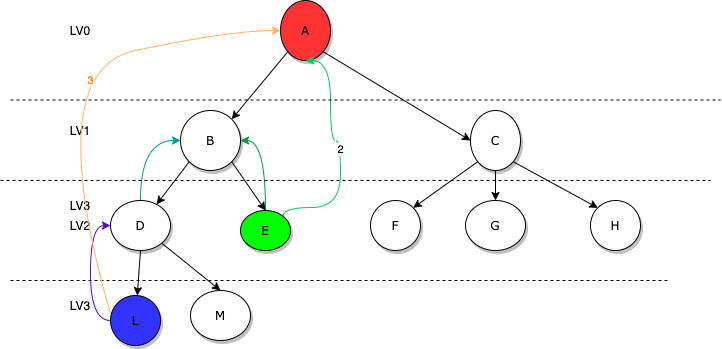

The diagram above was exported from draw.io. Its source (the exported page's mxGraphModel, read from the mxfile embedded in the PNG):
<mxGraphModel dx="1426" dy="794" grid="1" gridSize="10" guides="1" tooltips="1" connect="1" arrows="1" fold="1" page="1" pageScale="1" pageWidth="1100" pageHeight="850" background="#ffffff" math="0" shadow="0">
  <root>
    <mxCell id="0" />
    <mxCell id="1" parent="0" />
    <mxCell id="3PWKWd058Ao1DYrVOeg7-38" value="" style="group" vertex="1" connectable="0" parent="1">
      <mxGeometry x="170" y="80" width="720" height="345" as="geometry" />
    </mxCell>
    <mxCell id="1ea317790d2ca983-1" value="A" style="ellipse;whiteSpace=wrap;html=1;rounded=0;shadow=1;comic=0;labelBackgroundColor=none;strokeWidth=1;fontFamily=Verdana;fontSize=12;align=center;fillColor=#FF3333;" parent="3PWKWd058Ao1DYrVOeg7-38" vertex="1">
      <mxGeometry x="280" width="50" height="60" as="geometry" />
    </mxCell>
    <mxCell id="3PWKWd058Ao1DYrVOeg7-1" value="B" style="ellipse;whiteSpace=wrap;html=1;rounded=0;shadow=1;comic=0;labelBackgroundColor=none;strokeWidth=1;fontFamily=Verdana;fontSize=12;align=center;" vertex="1" parent="3PWKWd058Ao1DYrVOeg7-38">
      <mxGeometry x="180" y="110" width="60" height="60" as="geometry" />
    </mxCell>
    <mxCell id="3PWKWd058Ao1DYrVOeg7-10" style="rounded=0;orthogonalLoop=1;jettySize=auto;html=1;exitX=0;exitY=1;exitDx=0;exitDy=0;entryX=1;entryY=0;entryDx=0;entryDy=0;" edge="1" parent="3PWKWd058Ao1DYrVOeg7-38" source="1ea317790d2ca983-1" target="3PWKWd058Ao1DYrVOeg7-1">
      <mxGeometry relative="1" as="geometry" />
    </mxCell>
    <mxCell id="3PWKWd058Ao1DYrVOeg7-2" value="C" style="ellipse;whiteSpace=wrap;html=1;rounded=0;shadow=1;comic=0;labelBackgroundColor=none;strokeWidth=1;fontFamily=Verdana;fontSize=12;align=center;" vertex="1" parent="3PWKWd058Ao1DYrVOeg7-38">
      <mxGeometry x="470" y="110" width="50" height="60" as="geometry" />
    </mxCell>
    <mxCell id="3PWKWd058Ao1DYrVOeg7-11" style="edgeStyle=none;rounded=0;orthogonalLoop=1;jettySize=auto;html=1;exitX=1;exitY=1;exitDx=0;exitDy=0;entryX=0;entryY=0.5;entryDx=0;entryDy=0;" edge="1" parent="3PWKWd058Ao1DYrVOeg7-38" source="1ea317790d2ca983-1" target="3PWKWd058Ao1DYrVOeg7-2">
      <mxGeometry relative="1" as="geometry" />
    </mxCell>
    <mxCell id="3PWKWd058Ao1DYrVOeg7-36" style="edgeStyle=orthogonalEdgeStyle;curved=1;rounded=0;orthogonalLoop=1;jettySize=auto;html=1;exitX=0.5;exitY=0;exitDx=0;exitDy=0;entryX=0;entryY=0.5;entryDx=0;entryDy=0;strokeColor=#009999;fontColor=#FF8000;" edge="1" parent="3PWKWd058Ao1DYrVOeg7-38" source="3PWKWd058Ao1DYrVOeg7-3" target="3PWKWd058Ao1DYrVOeg7-1">
      <mxGeometry relative="1" as="geometry" />
    </mxCell>
    <mxCell id="3PWKWd058Ao1DYrVOeg7-3" value="D" style="ellipse;whiteSpace=wrap;html=1;rounded=0;shadow=1;comic=0;labelBackgroundColor=none;strokeWidth=1;fontFamily=Verdana;fontSize=12;align=center;" vertex="1" parent="3PWKWd058Ao1DYrVOeg7-38">
      <mxGeometry x="110" y="200" width="60" height="50" as="geometry" />
    </mxCell>
    <mxCell id="3PWKWd058Ao1DYrVOeg7-12" style="edgeStyle=none;rounded=0;orthogonalLoop=1;jettySize=auto;html=1;exitX=0;exitY=1;exitDx=0;exitDy=0;" edge="1" parent="3PWKWd058Ao1DYrVOeg7-38" source="3PWKWd058Ao1DYrVOeg7-1" target="3PWKWd058Ao1DYrVOeg7-3">
      <mxGeometry relative="1" as="geometry" />
    </mxCell>
    <mxCell id="3PWKWd058Ao1DYrVOeg7-31" value="2" style="edgeStyle=orthogonalEdgeStyle;rounded=0;orthogonalLoop=1;jettySize=auto;html=1;exitX=1;exitY=0;exitDx=0;exitDy=0;entryX=0.5;entryY=1;entryDx=0;entryDy=0;curved=1;strokeColor=#00CC66;" edge="1" parent="3PWKWd058Ao1DYrVOeg7-38" source="3PWKWd058Ao1DYrVOeg7-4" target="1ea317790d2ca983-1">
      <mxGeometry relative="1" as="geometry">
        <Array as="points">
          <mxPoint x="340" y="207" />
          <mxPoint x="340" y="140" />
          <mxPoint x="330" y="140" />
          <mxPoint x="330" y="60" />
        </Array>
      </mxGeometry>
    </mxCell>
    <mxCell id="3PWKWd058Ao1DYrVOeg7-37" style="edgeStyle=orthogonalEdgeStyle;curved=1;rounded=0;orthogonalLoop=1;jettySize=auto;html=1;exitX=0.5;exitY=0;exitDx=0;exitDy=0;entryX=1;entryY=0.5;entryDx=0;entryDy=0;strokeColor=#00994D;fontColor=#FF8000;" edge="1" parent="3PWKWd058Ao1DYrVOeg7-38" source="3PWKWd058Ao1DYrVOeg7-4" target="3PWKWd058Ao1DYrVOeg7-1">
      <mxGeometry relative="1" as="geometry" />
    </mxCell>
    <mxCell id="3PWKWd058Ao1DYrVOeg7-4" value="E" style="ellipse;whiteSpace=wrap;html=1;rounded=0;shadow=1;comic=0;labelBackgroundColor=none;strokeWidth=1;fontFamily=Verdana;fontSize=12;align=center;fillColor=#00FF00;" vertex="1" parent="3PWKWd058Ao1DYrVOeg7-38">
      <mxGeometry x="240" y="210" width="50" height="40" as="geometry" />
    </mxCell>
    <mxCell id="3PWKWd058Ao1DYrVOeg7-13" style="edgeStyle=none;rounded=0;orthogonalLoop=1;jettySize=auto;html=1;exitX=1;exitY=1;exitDx=0;exitDy=0;entryX=0.5;entryY=0;entryDx=0;entryDy=0;" edge="1" parent="3PWKWd058Ao1DYrVOeg7-38" source="3PWKWd058Ao1DYrVOeg7-1" target="3PWKWd058Ao1DYrVOeg7-4">
      <mxGeometry relative="1" as="geometry" />
    </mxCell>
    <mxCell id="3PWKWd058Ao1DYrVOeg7-5" value="F" style="ellipse;whiteSpace=wrap;html=1;rounded=0;shadow=1;comic=0;labelBackgroundColor=none;strokeWidth=1;fontFamily=Verdana;fontSize=12;align=center;" vertex="1" parent="3PWKWd058Ao1DYrVOeg7-38">
      <mxGeometry x="370" y="200" width="50" height="50" as="geometry" />
    </mxCell>
    <mxCell id="3PWKWd058Ao1DYrVOeg7-14" style="edgeStyle=none;rounded=0;orthogonalLoop=1;jettySize=auto;html=1;exitX=0;exitY=1;exitDx=0;exitDy=0;entryX=1;entryY=0;entryDx=0;entryDy=0;" edge="1" parent="3PWKWd058Ao1DYrVOeg7-38" source="3PWKWd058Ao1DYrVOeg7-2" target="3PWKWd058Ao1DYrVOeg7-5">
      <mxGeometry relative="1" as="geometry" />
    </mxCell>
    <mxCell id="3PWKWd058Ao1DYrVOeg7-6" value="G" style="ellipse;whiteSpace=wrap;html=1;rounded=0;shadow=1;comic=0;labelBackgroundColor=none;strokeWidth=1;fontFamily=Verdana;fontSize=12;align=center;" vertex="1" parent="3PWKWd058Ao1DYrVOeg7-38">
      <mxGeometry x="465" y="200" width="60" height="50" as="geometry" />
    </mxCell>
    <mxCell id="3PWKWd058Ao1DYrVOeg7-15" style="edgeStyle=none;rounded=0;orthogonalLoop=1;jettySize=auto;html=1;exitX=0.5;exitY=1;exitDx=0;exitDy=0;entryX=0.5;entryY=0;entryDx=0;entryDy=0;" edge="1" parent="3PWKWd058Ao1DYrVOeg7-38" source="3PWKWd058Ao1DYrVOeg7-2" target="3PWKWd058Ao1DYrVOeg7-6">
      <mxGeometry relative="1" as="geometry" />
    </mxCell>
    <mxCell id="3PWKWd058Ao1DYrVOeg7-7" value="H" style="ellipse;whiteSpace=wrap;html=1;rounded=0;shadow=1;comic=0;labelBackgroundColor=none;strokeWidth=1;fontFamily=Verdana;fontSize=12;align=center;" vertex="1" parent="3PWKWd058Ao1DYrVOeg7-38">
      <mxGeometry x="590" y="200" width="50" height="50" as="geometry" />
    </mxCell>
    <mxCell id="3PWKWd058Ao1DYrVOeg7-16" style="edgeStyle=none;rounded=0;orthogonalLoop=1;jettySize=auto;html=1;exitX=1;exitY=1;exitDx=0;exitDy=0;entryX=0;entryY=0;entryDx=0;entryDy=0;" edge="1" parent="3PWKWd058Ao1DYrVOeg7-38" source="3PWKWd058Ao1DYrVOeg7-2" target="3PWKWd058Ao1DYrVOeg7-7">
      <mxGeometry relative="1" as="geometry" />
    </mxCell>
    <mxCell id="3PWKWd058Ao1DYrVOeg7-33" style="edgeStyle=orthogonalEdgeStyle;curved=1;rounded=0;orthogonalLoop=1;jettySize=auto;html=1;exitX=0;exitY=0.5;exitDx=0;exitDy=0;entryX=0;entryY=0.5;entryDx=0;entryDy=0;strokeColor=#6600CC;fontColor=#FF8000;" edge="1" parent="3PWKWd058Ao1DYrVOeg7-38" source="3PWKWd058Ao1DYrVOeg7-8" target="3PWKWd058Ao1DYrVOeg7-3">
      <mxGeometry relative="1" as="geometry" />
    </mxCell>
    <mxCell id="3PWKWd058Ao1DYrVOeg7-8" value="L" style="ellipse;whiteSpace=wrap;html=1;rounded=0;shadow=1;comic=0;labelBackgroundColor=none;strokeWidth=1;fontFamily=Verdana;fontSize=12;align=center;fillColor=#3333FF;" vertex="1" parent="3PWKWd058Ao1DYrVOeg7-38">
      <mxGeometry x="110" y="295" width="50" height="50" as="geometry" />
    </mxCell>
    <mxCell id="3PWKWd058Ao1DYrVOeg7-9" value="M" style="ellipse;whiteSpace=wrap;html=1;rounded=0;shadow=1;comic=0;labelBackgroundColor=none;strokeWidth=1;fontFamily=Verdana;fontSize=12;align=center;" vertex="1" parent="3PWKWd058Ao1DYrVOeg7-38">
      <mxGeometry x="190" y="290" width="60" height="50" as="geometry" />
    </mxCell>
    <mxCell id="3PWKWd058Ao1DYrVOeg7-17" style="edgeStyle=none;rounded=0;orthogonalLoop=1;jettySize=auto;html=1;exitX=0.5;exitY=1;exitDx=0;exitDy=0;" edge="1" parent="3PWKWd058Ao1DYrVOeg7-38" source="3PWKWd058Ao1DYrVOeg7-3" target="3PWKWd058Ao1DYrVOeg7-8">
      <mxGeometry relative="1" as="geometry" />
    </mxCell>
    <mxCell id="3PWKWd058Ao1DYrVOeg7-19" style="edgeStyle=none;rounded=0;orthogonalLoop=1;jettySize=auto;html=1;exitX=0;exitY=1;exitDx=0;exitDy=0;" edge="1" parent="3PWKWd058Ao1DYrVOeg7-38" source="3PWKWd058Ao1DYrVOeg7-8" target="3PWKWd058Ao1DYrVOeg7-8">
      <mxGeometry relative="1" as="geometry" />
    </mxCell>
    <mxCell id="3PWKWd058Ao1DYrVOeg7-18" style="edgeStyle=none;rounded=0;orthogonalLoop=1;jettySize=auto;html=1;exitX=1;exitY=1;exitDx=0;exitDy=0;entryX=0.5;entryY=0;entryDx=0;entryDy=0;" edge="1" parent="3PWKWd058Ao1DYrVOeg7-38" source="3PWKWd058Ao1DYrVOeg7-3" target="3PWKWd058Ao1DYrVOeg7-9">
      <mxGeometry relative="1" as="geometry" />
    </mxCell>
    <mxCell id="3PWKWd058Ao1DYrVOeg7-20" style="edgeStyle=none;rounded=0;orthogonalLoop=1;jettySize=auto;html=1;entryX=1;entryY=1;entryDx=0;entryDy=0;" edge="1" parent="3PWKWd058Ao1DYrVOeg7-38" source="3PWKWd058Ao1DYrVOeg7-1" target="3PWKWd058Ao1DYrVOeg7-1">
      <mxGeometry relative="1" as="geometry" />
    </mxCell>
    <mxCell id="3PWKWd058Ao1DYrVOeg7-21" value="" style="endArrow=none;dashed=1;html=1;" edge="1" parent="3PWKWd058Ao1DYrVOeg7-38">
      <mxGeometry width="50" height="50" relative="1" as="geometry">
        <mxPoint x="10" y="280" as="sourcePoint" />
        <mxPoint x="670" y="280" as="targetPoint" />
      </mxGeometry>
    </mxCell>
    <mxCell id="3PWKWd058Ao1DYrVOeg7-23" value="" style="endArrow=none;dashed=1;html=1;" edge="1" parent="3PWKWd058Ao1DYrVOeg7-38">
      <mxGeometry width="50" height="50" relative="1" as="geometry">
        <mxPoint y="180" as="sourcePoint" />
        <mxPoint x="710" y="180" as="targetPoint" />
      </mxGeometry>
    </mxCell>
    <mxCell id="3PWKWd058Ao1DYrVOeg7-24" value="" style="endArrow=none;dashed=1;html=1;" edge="1" parent="3PWKWd058Ao1DYrVOeg7-38">
      <mxGeometry width="50" height="50" relative="1" as="geometry">
        <mxPoint x="10" y="99.5" as="sourcePoint" />
        <mxPoint x="720" y="99.5" as="targetPoint" />
      </mxGeometry>
    </mxCell>
    <mxCell id="3PWKWd058Ao1DYrVOeg7-25" value="LV0" style="text;html=1;strokeColor=none;fillColor=none;align=center;verticalAlign=middle;whiteSpace=wrap;rounded=0;" vertex="1" parent="3PWKWd058Ao1DYrVOeg7-38">
      <mxGeometry x="60" y="20" width="40" height="20" as="geometry" />
    </mxCell>
    <mxCell id="3PWKWd058Ao1DYrVOeg7-26" value="LV1" style="text;html=1;strokeColor=none;fillColor=none;align=center;verticalAlign=middle;whiteSpace=wrap;rounded=0;" vertex="1" parent="3PWKWd058Ao1DYrVOeg7-38">
      <mxGeometry x="60" y="120" width="40" height="20" as="geometry" />
    </mxCell>
    <mxCell id="3PWKWd058Ao1DYrVOeg7-27" value="LV2" style="text;html=1;strokeColor=none;fillColor=none;align=center;verticalAlign=middle;whiteSpace=wrap;rounded=0;" vertex="1" parent="3PWKWd058Ao1DYrVOeg7-38">
      <mxGeometry x="60" y="215" width="40" height="20" as="geometry" />
    </mxCell>
    <mxCell id="3PWKWd058Ao1DYrVOeg7-28" value="LV3" style="text;html=1;strokeColor=none;fillColor=none;align=center;verticalAlign=middle;whiteSpace=wrap;rounded=0;" vertex="1" parent="3PWKWd058Ao1DYrVOeg7-38">
      <mxGeometry x="60" y="295" width="40" height="20" as="geometry" />
    </mxCell>
    <mxCell id="3PWKWd058Ao1DYrVOeg7-34" value="LV3" style="text;html=1;strokeColor=none;fillColor=none;align=center;verticalAlign=middle;whiteSpace=wrap;rounded=0;" vertex="1" parent="3PWKWd058Ao1DYrVOeg7-38">
      <mxGeometry x="60" y="195" width="40" height="20" as="geometry" />
    </mxCell>
    <mxCell id="3PWKWd058Ao1DYrVOeg7-29" value="3" style="curved=1;endArrow=classic;html=1;exitX=0;exitY=0.36;exitDx=0;exitDy=0;exitPerimeter=0;fontColor=#FF8000;strokeColor=#FFB366;" edge="1" parent="3PWKWd058Ao1DYrVOeg7-38" source="3PWKWd058Ao1DYrVOeg7-8">
      <mxGeometry x="-0.0768" y="-45" width="50" height="50" relative="1" as="geometry">
        <mxPoint x="230" y="80" as="sourcePoint" />
        <mxPoint x="280" y="30" as="targetPoint" />
        <Array as="points">
          <mxPoint x="40" y="70" />
          <mxPoint x="230" y="30" />
        </Array>
        <mxPoint as="offset" />
      </mxGeometry>
    </mxCell>
  </root>
</mxGraphModel>